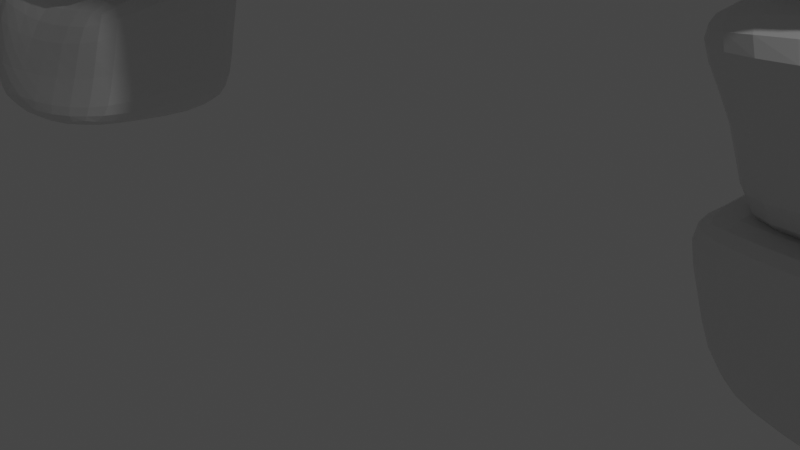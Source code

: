 # Source: PortalScene.blend  (saved by Blender 2.93.8; exported with 4.5.12 LTS)
import bpy
from mathutils import Matrix  # noqa: F401  (used for matrix-valued properties, if any)

bpy.ops.wm.read_factory_settings(use_empty=True)
scene = bpy.context.scene
scene.name = 'Scene'

# ---- collections
col_collection = bpy.data.collections.new('Collection'); scene.collection.children.link(col_collection)

# ---- materials (node trees are filled in below, after node groups)
mat_material = bpy.data.materials.new('Material')
mat_material.alpha_threshold = 0.0
mat_material.use_transparent_shadow = False
mat_material.line_color = (0.0, 0.0, 0.0, 1.0)

# ---- material node trees
mat_material.use_nodes = True; mat_material.node_tree.nodes.clear()
_N = mat_material.node_tree.nodes; _L = mat_material.node_tree.links
n0 = _N.new('ShaderNodeOutputMaterial'); n0.name = 'Material Output'; n0.location = (300, 300)
n1 = _N.new('ShaderNodeBsdfPrincipled'); n1.name = 'Principled BSDF'; n1.location = (10, 300)
n1.distribution = 'GGX'
n1.subsurface_method = 'BURLEY'
n1.inputs[2].default_value = 0.4
n1.inputs[3].default_value = 1.45
n1.inputs[27].default_value = (0.0, 0.0, 0.0, 1.0)
n1.inputs[28].default_value = 1.0
_L.new(n1.outputs[0], n0.inputs[0])
n0.is_active_output = True

# ---- world
world_world = bpy.data.worlds.new('World'); scene.world = world_world
world_world.use_nodes = True; world_world.node_tree.nodes.clear()
_N = world_world.node_tree.nodes; _L = world_world.node_tree.links
n0 = _N.new('ShaderNodeOutputWorld'); n0.name = 'World Output'; n0.location = (300, 300)
n1 = _N.new('ShaderNodeBackground'); n1.name = 'Background'; n1.location = (10, 300)
n1.inputs[0].default_value = (0.05088, 0.05088, 0.05088, 1.0)
_L.new(n1.outputs[0], n0.inputs[0])
n0.is_active_output = True
world_world.color = (0.05088, 0.05088, 0.05088)
world_world.use_sun_shadow = False
world_world.sun_shadow_jitter_overblur = 0.0

# ---- cameras
cam_camera = bpy.data.cameras.new('Camera')
cam_camera.clip_end = 100.0
cam_camera.ortho_scale = 7.314

# ---- lights
light_light = bpy.data.lights.new('Light', 'POINT')
light_light.transmission_factor = 0.0
light_light.energy = 1000.0
light_light.shadow_soft_size = 0.1
light_light.shadow_maximum_resolution = 0.006
light_light.use_absolute_resolution = True

# ---- meshes
me_cube_012 = bpy.data.meshes.new('Cube.012')
me_cube_012.from_pydata([(-3.687, 0.6586, 3.655), (-2.889, 0.61, 1.97), (-3.551, -1.531, 3.426), (-3.529, -1.552, 1.721), (-6.042, 0.5892, 4.45), (-6.031, 0.8314, 1.525), (-5.998, -1.502, 4.021), (-6.759, -1.259, 1.858), (-6.063, -0.7956, 1.319), (-3.89, 0.7593, 1.674), (-3.59, 0.2589, 2.829), (-6.036, -1.097, 2.652), (-3.643, -1.247, 2.456), (-6.061, 0.5587, 3.127), (-4.966, -1.728, 3.276), (-3.237, -0.7245, 3.267), (-4.699, -1.313, 1.834), (-6.006, -0.4674, 4.136), (-4.259, 0.01987, 3.402), (-3.387, -0.4397, 2.007), (-4.342, 0.7314, 2.538), (-3.353, -0.6735, 2.553), (-3.974, -0.65, 1.969), (-6.29, -1.521, 3.002), (-5.195, -1.598, 2.763), (-4.305, -0.7926, 3.19), (6.256, 1.337, 2.5), (6.78, 0.8209, 0.5823), (5.933, -2.082, 2.59), (6.322, -1.748, -0.4233), (3.053, 1.161, 1.82), (3.68, 1.214, 0.3992), (3.53, -1.674, 2.015), (3.867, -0.9394, -0.1451), (3.758, -0.04043, 0.1466), (4.955, 1.335, 0.3835), (6.363, 0.9492, 1.318), (3.832, -1.178, 1.264), (6.162, -1.754, 1.191), (3.866, 0.896, 1.119), (5.181, -1.702, 1.913), (6.862, -0.1468, 2.601), (5.447, -1.482, 0.3697), (3.738, -0.2284, 1.933), (5.004, 0.2766, 2.403), (6.528, -0.6042, 0.08436), (4.719, 1.112, 1.202), (6.38, -0.5476, 1.879), (5.664, -0.1754, 0.04876), (3.655, -0.438, 0.6968), (5.219, -1.443, 1.497), (5.6, -0.5729, 1.5), (5.831, 0.8879, 4.447), (6.87, 0.6578, 2.027), (5.888, -1.663, 3.68), (6.236, -1.847, 2.109), (2.914, 1.113, 2.92), (3.846, 0.9983, 1.585), (3.395, -1.642, 3.274), (3.945, -1.31, 1.401), (3.769, 0.04878, 1.512), (5.323, 1.191, 2.163), (6.59, 0.8889, 2.791), (4.081, -1.429, 2.463), (6.068, -1.841, 2.888), (4.41, 0.6475, 2.396), (4.997, -1.864, 3.171), (6.292, 0.2394, 4.429), (5.5, -1.549, 1.82), (3.496, -0.6198, 3.099), (5.099, 0.7178, 3.179), (6.344, -0.4583, 2.618), (4.575, 1.185, 2.758), (6.432, -0.03875, 3.358), (5.283, 0.2025, 2.041), (3.898, -0.2601, 2.287), (5.154, -1.478, 2.655), (4.62, -0.6521, 3.539), (5.126, 0.7467, 5.452), (6.525, 0.5134, 4.234), (5.065, -1.532, 5.251), (5.899, -1.913, 3.696), (2.919, 0.9009, 3.935), (4.14, 0.8113, 3.036), (3.085, -1.351, 4.266), (3.909, -1.329, 2.814), (3.601, -0.01377, 2.81), (5.458, 0.9345, 3.549), (6.366, 0.6671, 4.459), (4.211, -1.298, 3.857), (5.298, -1.651, 4.5), (4.126, 0.5378, 3.428), (4.609, -1.725, 4.509), (5.543, 0.154, 5.953), (4.698, -1.386, 3.52), (3.357, -0.507, 4.157), (4.841, 0.4895, 4.66), (5.739, -0.2102, 4.094), (4.853, 0.8943, 4.255), (6.165, -0.1828, 5.017), (5.33, 0.1201, 3.711), (3.583, -0.05264, 3.457), (4.925, -1.254, 4.291), (4.538, -0.3561, 4.646), (4.09, 1.279, 4.256), (2.182, 0.439, 5.04), (3.615, -1.364, 3.864), (2.492, -1.046, 5.252), (5.922, 0.03816, 5.782), (4.885, 0.5821, 7.464), (4.969, -1.517, 4.937), (3.657, -1.339, 6.29), (4.416, -1.281, 6.842), (3.913, 0.5678, 6.09), (3.542, 0.8861, 5.061), (4.561, -0.8841, 5.67), (3.445, -1.173, 4.741), (5.705, 0.03062, 6.045), (4.62, -1.435, 4.654), (3.188, 0.4766, 3.914), (3.938, -1.304, 5.63), (4.782, -0.7068, 4.982), (4.263, 0.1105, 4.568), (3.053, -0.73, 5.512), (4.155, 0.6237, 5.188), (3.229, -0.005777, 4.137), (3.782, -0.354, 5.641), (5.455, -1.411, 5.385), (4.237, -1.155, 5.194), (4.375, -0.5931, 4.821), (3.654, 0.9662, 5.419), (1.462, 0.9704, 5.595), (3.222, -1.036, 5.151), (1.687, -1.208, 6.074), (5.384, 0.5304, 6.943), (3.132, 0.5039, 8.805), (4.948, -1.529, 6.488), (2.999, -1.497, 7.516), (2.675, -1.494, 7.913), (2.383, 0.9128, 7.09), (2.904, 0.5657, 5.841), (3.778, -1.284, 7.064), (2.32, -0.9005, 5.684), (4.302, 0.3297, 7.833), (4.008, -1.676, 6.084), (2.387, -0.2736, 5.088), (2.712, -1.267, 7.007), (5.065, -0.416, 6.746), (3.855, 0.1881, 5.917), (1.91, -0.07941, 6.03), (3.383, 0.8115, 6.818), (2.23, -0.2667, 5.523), (2.403, -0.4455, 6.526), (3.504, -1.611, 7.721), (3.824, -1.417, 6.531), (3.561, -0.6101, 5.862), (0.7032, 0.8864, 8.605), (3.823, 0.76, 8.765), (1.498, -1.552, 8.783), (3.175, -1.129, 8.22), (0.9243, 0.6259, 6.112), (1.807, 0.6447, 5.62), (0.445, -1.542, 6.545), (2.25, -1.36, 5.922), (1.98, -0.2714, 5.708), (2.599, 0.9113, 7.311), (2.807, 0.9422, 8.379), (1.567, -1.217, 6.12), (2.058, -1.469, 8.294), (1.538, 0.3267, 5.956), (1.404, -1.559, 7.436), (1.16, 0.3234, 9.053), (2.81, -1.265, 7.287), (0.5613, -0.5069, 6.298), (1.963, 0.632, 7.602), (2.695, -0.4774, 8.13), (1.38, 0.7102, 6.873), (2.514, 0.2286, 8.477), (3.196, 0.3071, 7.441), (1.533, -0.2576, 5.943), (2.179, -1.573, 7.26), (0.9354, -0.6016, 7.595), (-0.967, 0.8727, 8.522), (1.466, 0.4364, 9.08), (-1.329, -1.76, 8.395), (1.759, -1.518, 8.444), (-0.7215, 0.6138, 5.816), (0.7969, 0.6283, 6.174), (-1.049, -1.449, 6.164), (1.103, -0.9727, 5.781), (0.9937, -0.2973, 6.254), (1.255, 0.6997, 7.923), (0.6503, 0.5776, 8.796), (-0.2465, -1.17, 6.048), (0.3902, -1.375, 8.591), (0.03928, 0.4406, 6.208), (-0.9032, -1.632, 7.251), (-1.106, -0.1914, 9.041), (1.045, -1.322, 7.48), (-0.8979, -0.3556, 6.21), (-1.225, 0.5011, 7.712), (1.499, -0.5326, 8.739), (0.3782, 0.801, 7.438), (-0.3024, -0.4897, 8.954), (1.313, -0.2954, 7.617), (0.3942, -0.5765, 6.132), (-0.359, -1.542, 7.229), (-0.2321, -0.5578, 7.529), (-2.682, 0.5053, 7.799), (-0.7194, 0.6622, 8.756), (-2.599, -1.535, 8.085), (-0.7299, -2.043, 8.824), (-1.211, 0.1889, 5.386), (-0.3743, 0.08626, 6.166), (-1.811, -1.697, 5.802), (-0.5796, -1.428, 6.246), (-0.3553, -0.5025, 6.153), (-0.7105, 0.706, 7.648), (-1.188, 0.7653, 8.632), (-1.444, -1.502, 6.22), (-1.956, -1.743, 8.389), (-1.005, 0.0481, 6.522), (-2.083, -1.766, 6.822), (-2.759, 0.04782, 8.184), (-1.021, -1.485, 7.017), (-1.682, -0.9814, 5.832), (-1.695, 0.4627, 7.377), (-0.9547, 0.0582, 8.657), (-1.185, 0.6031, 7.01), (-1.73, 0.198, 8.505), (-0.7434, 0.2404, 7.596), (-0.9562, -0.7073, 6.123), (-1.742, -1.451, 6.905), (-2.265, -0.7128, 6.982), (-1.29, 0.6775, 6.033), (-2.549, -0.4871, 5.27), (-1.608, -1.977, 5.909), (-2.163, -1.917, 5.351), (-2.287, 1.257, 8.523), (-4.832, 1.054, 6.867), (-2.364, -1.707, 7.997), (-3.55, -1.83, 6.294), (-4.234, -1.694, 6.868), (-3.036, 0.1153, 5.616), (-2.134, 0.1781, 5.402), (-3.308, -1.279, 6.758), (-2.13, -1.861, 5.748), (-3.666, 0.5192, 8.04), (-2.264, -1.855, 6.953), (-1.386, -0.3775, 5.769), (-2.961, -1.872, 5.844), (-2.25, -0.3313, 8.31), (-1.685, 0.02313, 6.616), (-2.617, -1.356, 5.404), (-2.397, 0.5091, 6.693), (-1.759, -0.3378, 5.47), (-2.589, -0.9711, 5.706), (-3.533, -1.135, 7.749), (-2.815, -1.511, 6.966), (-2.324, -1.006, 6.888), (-5.367, 0.847, 5.09), (-4.573, 0.2913, 7.429), (-5.479, -1.764, 4.996), (-3.962, -1.656, 7.276), (-3.139, 0.4066, 4.167), (-2.447, 0.6096, 5.357), (-3.542, -1.655, 4.049), (-2.355, -1.121, 5.036), (-2.451, -0.3282, 5.533), (-3.689, 0.603, 6.658), (-4.757, 0.4759, 6.594), (-2.972, -1.145, 4.343), (-4.806, -1.462, 6.197), (-2.885, 0.4515, 4.725), (-4.381, -1.619, 4.401), (-5.929, -0.2306, 5.204), (-3.511, -1.399, 6.176), (-3.374, -0.4345, 4.093), (-4.8, 0.3781, 4.618), (-4.307, -0.6688, 7.245), (-3.897, 0.6846, 5.47), (-5.442, -0.5594, 5.83), (-3.441, -0.3856, 6.512), (-2.677, -0.5791, 4.95), (-3.889, -1.56, 5.332), (-4.196, -0.5822, 5.146), (-5.034, -1.506, 5.241), (-6.241, -1.351, 3.79), (-4.929, 0.8957, 5.136), (-5.452, 0.8726, 3.74), (-2.892, -1.409, 4.317), (-3.339, -1.649, 3.198), (-2.527, 0.5957, 4.609), (-3.173, 0.4902, 3.143), (-2.906, -0.8176, 3.155), (-5.227, -1.803, 3.355), (-5.9, -1.641, 4.272), (-3.284, 0.6999, 3.955), (-5.271, 0.7232, 4.522), (-3.411, -1.352, 3.589), (-3.871, 0.9468, 4.535), (-5.474, -0.8617, 5.662), (-4.38, 0.6578, 3.521), (-2.767, -0.2585, 4.429), (-4.674, -1.269, 4.54), (-5.459, -0.3908, 3.57), (-4.883, -1.509, 4.053), (-5.926, -0.5705, 4.626), (-5.101, -0.9317, 3.561), (-2.875, -0.7538, 3.719), (-4.124, 0.4579, 4.254), (-3.84, -0.4123, 4.632), (-5.791, -1.518, 2.033), (-6.529, -1.44, 0.02171), (-5.388, 0.851, 1.698), (-5.466, 0.766, 0.1552), (-3.435, -1.43, 1.875), (-3.585, -1.725, 0.2037), (-3.111, 0.5846, 2.259), (-3.285, 0.3997, 0.06827), (-3.074, -0.8968, 0.2974), (-5.381, -1.898, -0.017), (-6.376, -1.71, 0.3441), (-3.455, 0.6298, 1.014), (-5.559, 0.6478, 0.7912), (-3.743, -1.414, 0.6448), (-4.172, 0.8906, 1.432), (-6.343, -0.8637, 2.314), (-4.327, 0.5455, -0.0646), (-3.346, -0.2747, 2.0), (-5.195, -1.311, 1.297), (-5.563, -0.49, 0.07074), (-5.297, -1.575, 0.5415), (-6.522, -0.6251, 0.7113), (-5.264, -1.032, -0.2279), (-3.211, -0.8052, 1.079), (-4.395, 0.3917, 1.018), (-4.437, -0.4369, 1.755)], [], [(25, 17, 6, 14), (24, 14, 6, 11), (23, 17, 4, 13), (22, 19, 3, 16), (21, 15, 2, 12), (20, 18, 0, 10), (9, 20, 10, 1), (5, 13, 20, 9), (13, 4, 18, 20), (19, 21, 12, 3), (1, 10, 21, 19), (10, 0, 15, 21), (8, 22, 16, 7), (5, 9, 22, 8), (9, 1, 19, 22), (8, 23, 13, 5), (7, 11, 23, 8), (11, 6, 17, 23), (16, 24, 11, 7), (3, 12, 24, 16), (12, 2, 14, 24), (15, 25, 14, 2), (0, 18, 25, 15), (18, 4, 17, 25), (51, 43, 32, 40), (50, 40, 32, 37), (49, 43, 30, 39), (48, 45, 29, 42), (47, 41, 28, 38), (46, 44, 26, 36), (35, 46, 36, 27), (31, 39, 46, 35), (39, 30, 44, 46), (45, 47, 38, 29), (27, 36, 47, 45), (36, 26, 41, 47), (34, 48, 42, 33), (31, 35, 48, 34), (35, 27, 45, 48), (34, 49, 39, 31), (33, 37, 49, 34), (37, 32, 43, 49), (42, 50, 37, 33), (29, 38, 50, 42), (38, 28, 40, 50), (41, 51, 40, 28), (26, 44, 51, 41), (44, 30, 43, 51), (77, 69, 58, 66), (76, 66, 58, 63), (75, 69, 56, 65), (74, 71, 55, 68), (73, 67, 54, 64), (72, 70, 52, 62), (61, 72, 62, 53), (57, 65, 72, 61), (65, 56, 70, 72), (71, 73, 64, 55), (53, 62, 73, 71), (62, 52, 67, 73), (60, 74, 68, 59), (57, 61, 74, 60), (61, 53, 71, 74), (60, 75, 65, 57), (59, 63, 75, 60), (63, 58, 69, 75), (68, 76, 63, 59), (55, 64, 76, 68), (64, 54, 66, 76), (67, 77, 66, 54), (52, 70, 77, 67), (70, 56, 69, 77), (103, 95, 84, 92), (102, 92, 84, 89), (101, 95, 82, 91), (100, 97, 81, 94), (99, 93, 80, 90), (98, 96, 78, 88), (87, 98, 88, 79), (83, 91, 98, 87), (91, 82, 96, 98), (97, 99, 90, 81), (79, 88, 99, 97), (88, 78, 93, 99), (86, 100, 94, 85), (83, 87, 100, 86), (87, 79, 97, 100), (86, 101, 91, 83), (85, 89, 101, 86), (89, 84, 95, 101), (94, 102, 89, 85), (81, 90, 102, 94), (90, 80, 92, 102), (93, 103, 92, 80), (78, 96, 103, 93), (96, 82, 95, 103), (129, 121, 110, 118), (128, 118, 110, 115), (127, 121, 108, 117), (126, 123, 107, 120), (125, 119, 106, 116), (124, 122, 104, 114), (113, 124, 114, 105), (109, 117, 124, 113), (117, 108, 122, 124), (123, 125, 116, 107), (105, 114, 125, 123), (114, 104, 119, 125), (112, 126, 120, 111), (109, 113, 126, 112), (113, 105, 123, 126), (112, 127, 117, 109), (111, 115, 127, 112), (115, 110, 121, 127), (120, 128, 115, 111), (107, 116, 128, 120), (116, 106, 118, 128), (119, 129, 118, 106), (104, 122, 129, 119), (122, 108, 121, 129), (155, 147, 136, 144), (154, 144, 136, 141), (153, 147, 134, 143), (152, 149, 133, 146), (151, 145, 132, 142), (150, 148, 130, 140), (139, 150, 140, 131), (135, 143, 150, 139), (143, 134, 148, 150), (149, 151, 142, 133), (131, 140, 151, 149), (140, 130, 145, 151), (138, 152, 146, 137), (135, 139, 152, 138), (139, 131, 149, 152), (138, 153, 143, 135), (137, 141, 153, 138), (141, 136, 147, 153), (146, 154, 141, 137), (133, 142, 154, 146), (142, 132, 144, 154), (145, 155, 144, 132), (130, 148, 155, 145), (148, 134, 147, 155), (181, 173, 162, 170), (180, 170, 162, 167), (179, 173, 160, 169), (178, 175, 159, 172), (177, 171, 158, 168), (176, 174, 156, 166), (165, 176, 166, 157), (161, 169, 176, 165), (169, 160, 174, 176), (175, 177, 168, 159), (157, 166, 177, 175), (166, 156, 171, 177), (164, 178, 172, 163), (161, 165, 178, 164), (165, 157, 175, 178), (164, 179, 169, 161), (163, 167, 179, 164), (167, 162, 173, 179), (172, 180, 167, 163), (159, 168, 180, 172), (168, 158, 170, 180), (171, 181, 170, 158), (156, 174, 181, 171), (174, 160, 173, 181), (207, 199, 188, 196), (206, 196, 188, 193), (205, 199, 186, 195), (204, 201, 185, 198), (203, 197, 184, 194), (202, 200, 182, 192), (191, 202, 192, 183), (187, 195, 202, 191), (195, 186, 200, 202), (201, 203, 194, 185), (183, 192, 203, 201), (192, 182, 197, 203), (190, 204, 198, 189), (187, 191, 204, 190), (191, 183, 201, 204), (190, 205, 195, 187), (189, 193, 205, 190), (193, 188, 199, 205), (198, 206, 193, 189), (185, 194, 206, 198), (194, 184, 196, 206), (197, 207, 196, 184), (182, 200, 207, 197), (200, 186, 199, 207), (233, 225, 214, 222), (232, 222, 214, 219), (231, 225, 212, 221), (230, 227, 211, 224), (229, 223, 210, 220), (228, 226, 208, 218), (217, 228, 218, 209), (213, 221, 228, 217), (221, 212, 226, 228), (227, 229, 220, 211), (209, 218, 229, 227), (218, 208, 223, 229), (216, 230, 224, 215), (213, 217, 230, 216), (217, 209, 227, 230), (216, 231, 221, 213), (215, 219, 231, 216), (219, 214, 225, 231), (224, 232, 219, 215), (211, 220, 232, 224), (220, 210, 222, 232), (223, 233, 222, 210), (208, 226, 233, 223), (226, 212, 225, 233), (259, 251, 240, 248), (258, 248, 240, 245), (257, 251, 238, 247), (256, 253, 237, 250), (255, 249, 236, 246), (254, 252, 234, 244), (243, 254, 244, 235), (239, 247, 254, 243), (247, 238, 252, 254), (253, 255, 246, 237), (235, 244, 255, 253), (244, 234, 249, 255), (242, 256, 250, 241), (239, 243, 256, 242), (243, 235, 253, 256), (242, 257, 247, 239), (241, 245, 257, 242), (245, 240, 251, 257), (250, 258, 245, 241), (237, 246, 258, 250), (246, 236, 248, 258), (249, 259, 248, 236), (234, 252, 259, 249), (252, 238, 251, 259), (285, 277, 266, 274), (284, 274, 266, 271), (283, 277, 264, 273), (282, 279, 263, 276), (281, 275, 262, 272), (280, 278, 260, 270), (269, 280, 270, 261), (265, 273, 280, 269), (273, 264, 278, 280), (279, 281, 272, 263), (261, 270, 281, 279), (270, 260, 275, 281), (268, 282, 276, 267), (265, 269, 282, 268), (269, 261, 279, 282), (268, 283, 273, 265), (267, 271, 283, 268), (271, 266, 277, 283), (276, 284, 271, 267), (263, 272, 284, 276), (272, 262, 274, 284), (275, 285, 274, 262), (260, 278, 285, 275), (278, 264, 277, 285), (311, 303, 292, 300), (310, 300, 292, 297), (309, 303, 290, 299), (308, 305, 289, 302), (307, 301, 288, 298), (306, 304, 286, 296), (295, 306, 296, 287), (291, 299, 306, 295), (299, 290, 304, 306), (305, 307, 298, 289), (287, 296, 307, 305), (296, 286, 301, 307), (294, 308, 302, 293), (291, 295, 308, 294), (295, 287, 305, 308), (294, 309, 299, 291), (293, 297, 309, 294), (297, 292, 303, 309), (302, 310, 297, 293), (289, 298, 310, 302), (298, 288, 300, 310), (301, 311, 300, 288), (286, 304, 311, 301), (304, 290, 303, 311), (337, 329, 318, 326), (336, 326, 318, 323), (335, 329, 316, 325), (334, 331, 315, 328), (333, 327, 314, 324), (332, 330, 312, 322), (321, 332, 322, 313), (317, 325, 332, 321), (325, 316, 330, 332), (331, 333, 324, 315), (313, 322, 333, 331), (322, 312, 327, 333), (320, 334, 328, 319), (317, 321, 334, 320), (321, 313, 331, 334), (320, 335, 325, 317), (319, 323, 335, 320), (323, 318, 329, 335), (328, 336, 323, 319), (315, 324, 336, 328), (324, 314, 326, 336), (327, 337, 326, 314), (312, 330, 337, 327), (330, 316, 329, 337)])
_uv = me_cube_012.uv_layers.new(name='UVMap')
_uv.uv.foreach_set('vector', [0.75, 0.625, 0.875, 0.625, 0.875, 0.75, 0.75, 0.75, 0.5, 0.875, 0.625, 0.875, 0.625, 1.0, 0.5, 1.0, 0.5, 0.125, 0.625, 0.125, 0.625, 0.25, 0.5, 0.25, 0.25, 0.625, 0.375, 0.625, 0.375, 0.75, 0.25, 0.75, 0.5, 0.625, 0.625, 0.625, 0.625, 0.75, 0.5, 0.75, 0.5, 0.375, 0.625, 0.375, 0.625, 0.5, 0.5, 0.5, 0.375, 0.375, 0.5, 0.375, 0.5, 0.5, 0.375, 0.5, 0.375, 0.25, 0.5, 0.25, 0.5, 0.375, 0.375, 0.375, 0.5, 0.25, 0.625, 0.25, 0.625, 0.375, 0.5, 0.375, 0.375, 0.625, 0.5, 0.625, 0.5, 0.75, 0.375, 0.75, 0.375, 0.5, 0.5, 0.5, 0.5, 0.625, 0.375, 0.625, 0.5, 0.5, 0.625, 0.5, 0.625, 0.625, 0.5, 0.625, 0.125, 0.625, 0.25, 0.625, 0.25, 0.75, 0.125, 0.75, 0.125, 0.5, 0.25, 0.5, 0.25, 0.625, 0.125, 0.625, 0.25, 0.5, 0.375, 0.5, 0.375, 0.625, 0.25, 0.625, 0.375, 0.125, 0.5, 0.125, 0.5, 0.25, 0.375, 0.25, 0.375, 0.0, 0.5, 0.0, 0.5, 0.125, 0.375, 0.125, 0.5, 0.0, 0.625, 0.0, 0.625, 0.125, 0.5, 0.125, 0.375, 0.875, 0.5, 0.875, 0.5, 1.0, 0.375, 1.0, 0.375, 0.75, 0.5, 0.75, 0.5, 0.875, 0.375, 0.875, 0.5, 0.75, 0.625, 0.75, 0.625, 0.875, 0.5, 0.875, 0.625, 0.625, 0.75, 0.625, 0.75, 0.75, 0.625, 0.75, 0.625, 0.5, 0.75, 0.5, 0.75, 0.625, 0.625, 0.625, 0.75, 0.5, 0.875, 0.5, 0.875, 0.625, 0.75, 0.625, 0.75, 0.625, 0.875, 0.625, 0.875, 0.75, 0.75, 0.75, 0.5, 0.875, 0.625, 0.875, 0.625, 1.0, 0.5, 1.0, 0.5, 0.125, 0.625, 0.125, 0.625, 0.25, 0.5, 0.25, 0.25, 0.625, 0.375, 0.625, 0.375, 0.75, 0.25, 0.75, 0.5, 0.625, 0.625, 0.625, 0.625, 0.75, 0.5, 0.75, 0.5, 0.375, 0.625, 0.375, 0.625, 0.5, 0.5, 0.5, 0.375, 0.375, 0.5, 0.375, 0.5, 0.5, 0.375, 0.5, 0.375, 0.25, 0.5, 0.25, 0.5, 0.375, 0.375, 0.375, 0.5, 0.25, 0.625, 0.25, 0.625, 0.375, 0.5, 0.375, 0.375, 0.625, 0.5, 0.625, 0.5, 0.75, 0.375, 0.75, 0.375, 0.5, 0.5, 0.5, 0.5, 0.625, 0.375, 0.625, 0.5, 0.5, 0.625, 0.5, 0.625, 0.625, 0.5, 0.625, 0.125, 0.625, 0.25, 0.625, 0.25, 0.75, 0.125, 0.75, 0.125, 0.5, 0.25, 0.5, 0.25, 0.625, 0.125, 0.625, 0.25, 0.5, 0.375, 0.5, 0.375, 0.625, 0.25, 0.625, 0.375, 0.125, 0.5, 0.125, 0.5, 0.25, 0.375, 0.25, 0.375, 0.0, 0.5, 0.0, 0.5, 0.125, 0.375, 0.125, 0.5, 0.0, 0.625, 0.0, 0.625, 0.125, 0.5, 0.125, 0.375, 0.875, 0.5, 0.875, 0.5, 1.0, 0.375, 1.0, 0.375, 0.75, 0.5, 0.75, 0.5, 0.875, 0.375, 0.875, 0.5, 0.75, 0.625, 0.75, 0.625, 0.875, 0.5, 0.875, 0.625, 0.625, 0.75, 0.625, 0.75, 0.75, 0.625, 0.75, 0.625, 0.5, 0.75, 0.5, 0.75, 0.625, 0.625, 0.625, 0.75, 0.5, 0.875, 0.5, 0.875, 0.625, 0.75, 0.625, 0.75, 0.625, 0.875, 0.625, 0.875, 0.75, 0.75, 0.75, 0.5, 0.875, 0.625, 0.875, 0.625, 1.0, 0.5, 1.0, 0.5, 0.125, 0.625, 0.125, 0.625, 0.25, 0.5, 0.25, 0.25, 0.625, 0.375, 0.625, 0.375, 0.75, 0.25, 0.75, 0.5, 0.625, 0.625, 0.625, 0.625, 0.75, 0.5, 0.75, 0.5, 0.375, 0.625, 0.375, 0.625, 0.5, 0.5, 0.5, 0.375, 0.375, 0.5, 0.375, 0.5, 0.5, 0.375, 0.5, 0.375, 0.25, 0.5, 0.25, 0.5, 0.375, 0.375, 0.375, 0.5, 0.25, 0.625, 0.25, 0.625, 0.375, 0.5, 0.375, 0.375, 0.625, 0.5, 0.625, 0.5, 0.75, 0.375, 0.75, 0.375, 0.5, 0.5, 0.5, 0.5, 0.625, 0.375, 0.625, 0.5, 0.5, 0.625, 0.5, 0.625, 0.625, 0.5, 0.625, 0.125, 0.625, 0.25, 0.625, 0.25, 0.75, 0.125, 0.75, 0.125, 0.5, 0.25, 0.5, 0.25, 0.625, 0.125, 0.625, 0.25, 0.5, 0.375, 0.5, 0.375, 0.625, 0.25, 0.625, 0.375, 0.125, 0.5, 0.125, 0.5, 0.25, 0.375, 0.25, 0.375, 0.0, 0.5, 0.0, 0.5, 0.125, 0.375, 0.125, 0.5, 0.0, 0.625, 0.0, 0.625, 0.125, 0.5, 0.125, 0.375, 0.875, 0.5, 0.875, 0.5, 1.0, 0.375, 1.0, 0.375, 0.75, 0.5, 0.75, 0.5, 0.875, 0.375, 0.875, 0.5, 0.75, 0.625, 0.75, 0.625, 0.875, 0.5, 0.875, 0.625, 0.625, 0.75, 0.625, 0.75, 0.75, 0.625, 0.75, 0.625, 0.5, 0.75, 0.5, 0.75, 0.625, 0.625, 0.625, 0.75, 0.5, 0.875, 0.5, 0.875, 0.625, 0.75, 0.625, 0.75, 0.625, 0.875, 0.625, 0.875, 0.75, 0.75, 0.75, 0.5, 0.875, 0.625, 0.875, 0.625, 1.0, 0.5, 1.0, 0.5, 0.125, 0.625, 0.125, 0.625, 0.25, 0.5, 0.25, 0.25, 0.625, 0.375, 0.625, 0.375, 0.75, 0.25, 0.75, 0.5, 0.625, 0.625, 0.625, 0.625, 0.75, 0.5, 0.75, 0.5, 0.375, 0.625, 0.375, 0.625, 0.5, 0.5, 0.5, 0.375, 0.375, 0.5, 0.375, 0.5, 0.5, 0.375, 0.5, 0.375, 0.25, 0.5, 0.25, 0.5, 0.375, 0.375, 0.375, 0.5, 0.25, 0.625, 0.25, 0.625, 0.375, 0.5, 0.375, 0.375, 0.625, 0.5, 0.625, 0.5, 0.75, 0.375, 0.75, 0.375, 0.5, 0.5, 0.5, 0.5, 0.625, 0.375, 0.625, 0.5, 0.5, 0.625, 0.5, 0.625, 0.625, 0.5, 0.625, 0.125, 0.625, 0.25, 0.625, 0.25, 0.75, 0.125, 0.75, 0.125, 0.5, 0.25, 0.5, 0.25, 0.625, 0.125, 0.625, 0.25, 0.5, 0.375, 0.5, 0.375, 0.625, 0.25, 0.625, 0.375, 0.125, 0.5, 0.125, 0.5, 0.25, 0.375, 0.25, 0.375, 0.0, 0.5, 0.0, 0.5, 0.125, 0.375, 0.125, 0.5, 0.0, 0.625, 0.0, 0.625, 0.125, 0.5, 0.125, 0.375, 0.875, 0.5, 0.875, 0.5, 1.0, 0.375, 1.0, 0.375, 0.75, 0.5, 0.75, 0.5, 0.875, 0.375, 0.875, 0.5, 0.75, 0.625, 0.75, 0.625, 0.875, 0.5, 0.875, 0.625, 0.625, 0.75, 0.625, 0.75, 0.75, 0.625, 0.75, 0.625, 0.5, 0.75, 0.5, 0.75, 0.625, 0.625, 0.625, 0.75, 0.5, 0.875, 0.5, 0.875, 0.625, 0.75, 0.625, 0.75, 0.625, 0.875, 0.625, 0.875, 0.75, 0.75, 0.75, 0.5, 0.875, 0.625, 0.875, 0.625, 1.0, 0.5, 1.0, 0.5, 0.125, 0.625, 0.125, 0.625, 0.25, 0.5, 0.25, 0.25, 0.625, 0.375, 0.625, 0.375, 0.75, 0.25, 0.75, 0.5, 0.625, 0.625, 0.625, 0.625, 0.75, 0.5, 0.75, 0.5, 0.375, 0.625, 0.375, 0.625, 0.5, 0.5, 0.5, 0.375, 0.375, 0.5, 0.375, 0.5, 0.5, 0.375, 0.5, 0.375, 0.25, 0.5, 0.25, 0.5, 0.375, 0.375, 0.375, 0.5, 0.25, 0.625, 0.25, 0.625, 0.375, 0.5, 0.375, 0.375, 0.625, 0.5, 0.625, 0.5, 0.75, 0.375, 0.75, 0.375, 0.5, 0.5, 0.5, 0.5, 0.625, 0.375, 0.625, 0.5, 0.5, 0.625, 0.5, 0.625, 0.625, 0.5, 0.625, 0.125, 0.625, 0.25, 0.625, 0.25, 0.75, 0.125, 0.75, 0.125, 0.5, 0.25, 0.5, 0.25, 0.625, 0.125, 0.625, 0.25, 0.5, 0.375, 0.5, 0.375, 0.625, 0.25, 0.625, 0.375, 0.125, 0.5, 0.125, 0.5, 0.25, 0.375, 0.25, 0.375, 0.0, 0.5, 0.0, 0.5, 0.125, 0.375, 0.125, 0.5, 0.0, 0.625, 0.0, 0.625, 0.125, 0.5, 0.125, 0.375, 0.875, 0.5, 0.875, 0.5, 1.0, 0.375, 1.0, 0.375, 0.75, 0.5, 0.75, 0.5, 0.875, 0.375, 0.875, 0.5, 0.75, 0.625, 0.75, 0.625, 0.875, 0.5, 0.875, 0.625, 0.625, 0.75, 0.625, 0.75, 0.75, 0.625, 0.75, 0.625, 0.5, 0.75, 0.5, 0.75, 0.625, 0.625, 0.625, 0.75, 0.5, 0.875, 0.5, 0.875, 0.625, 0.75, 0.625, 0.75, 0.625, 0.875, 0.625, 0.875, 0.75, 0.75, 0.75, 0.5, 0.875, 0.625, 0.875, 0.625, 1.0, 0.5, 1.0, 0.5, 0.125, 0.625, 0.125, 0.625, 0.25, 0.5, 0.25, 0.25, 0.625, 0.375, 0.625, 0.375, 0.75, 0.25, 0.75, 0.5, 0.625, 0.625, 0.625, 0.625, 0.75, 0.5, 0.75, 0.5, 0.375, 0.625, 0.375, 0.625, 0.5, 0.5, 0.5, 0.375, 0.375, 0.5, 0.375, 0.5, 0.5, 0.375, 0.5, 0.375, 0.25, 0.5, 0.25, 0.5, 0.375, 0.375, 0.375, 0.5, 0.25, 0.625, 0.25, 0.625, 0.375, 0.5, 0.375, 0.375, 0.625, 0.5, 0.625, 0.5, 0.75, 0.375, 0.75, 0.375, 0.5, 0.5, 0.5, 0.5, 0.625, 0.375, 0.625, 0.5, 0.5, 0.625, 0.5, 0.625, 0.625, 0.5, 0.625, 0.125, 0.625, 0.25, 0.625, 0.25, 0.75, 0.125, 0.75, 0.125, 0.5, 0.25, 0.5, 0.25, 0.625, 0.125, 0.625, 0.25, 0.5, 0.375, 0.5, 0.375, 0.625, 0.25, 0.625, 0.375, 0.125, 0.5, 0.125, 0.5, 0.25, 0.375, 0.25, 0.375, 0.0, 0.5, 0.0, 0.5, 0.125, 0.375, 0.125, 0.5, 0.0, 0.625, 0.0, 0.625, 0.125, 0.5, 0.125, 0.375, 0.875, 0.5, 0.875, 0.5, 1.0, 0.375, 1.0, 0.375, 0.75, 0.5, 0.75, 0.5, 0.875, 0.375, 0.875, 0.5, 0.75, 0.625, 0.75, 0.625, 0.875, 0.5, 0.875, 0.625, 0.625, 0.75, 0.625, 0.75, 0.75, 0.625, 0.75, 0.625, 0.5, 0.75, 0.5, 0.75, 0.625, 0.625, 0.625, 0.75, 0.5, 0.875, 0.5, 0.875, 0.625, 0.75, 0.625, 0.75, 0.625, 0.875, 0.625, 0.875, 0.75, 0.75, 0.75, 0.5, 0.875, 0.625, 0.875, 0.625, 1.0, 0.5, 1.0, 0.5, 0.125, 0.625, 0.125, 0.625, 0.25, 0.5, 0.25, 0.25, 0.625, 0.375, 0.625, 0.375, 0.75, 0.25, 0.75, 0.5, 0.625, 0.625, 0.625, 0.625, 0.75, 0.5, 0.75, 0.5, 0.375, 0.625, 0.375, 0.625, 0.5, 0.5, 0.5, 0.375, 0.375, 0.5, 0.375, 0.5, 0.5, 0.375, 0.5, 0.375, 0.25, 0.5, 0.25, 0.5, 0.375, 0.375, 0.375, 0.5, 0.25, 0.625, 0.25, 0.625, 0.375, 0.5, 0.375, 0.375, 0.625, 0.5, 0.625, 0.5, 0.75, 0.375, 0.75, 0.375, 0.5, 0.5, 0.5, 0.5, 0.625, 0.375, 0.625, 0.5, 0.5, 0.625, 0.5, 0.625, 0.625, 0.5, 0.625, 0.125, 0.625, 0.25, 0.625, 0.25, 0.75, 0.125, 0.75, 0.125, 0.5, 0.25, 0.5, 0.25, 0.625, 0.125, 0.625, 0.25, 0.5, 0.375, 0.5, 0.375, 0.625, 0.25, 0.625, 0.375, 0.125, 0.5, 0.125, 0.5, 0.25, 0.375, 0.25, 0.375, 0.0, 0.5, 0.0, 0.5, 0.125, 0.375, 0.125, 0.5, 0.0, 0.625, 0.0, 0.625, 0.125, 0.5, 0.125, 0.375, 0.875, 0.5, 0.875, 0.5, 1.0, 0.375, 1.0, 0.375, 0.75, 0.5, 0.75, 0.5, 0.875, 0.375, 0.875, 0.5, 0.75, 0.625, 0.75, 0.625, 0.875, 0.5, 0.875, 0.625, 0.625, 0.75, 0.625, 0.75, 0.75, 0.625, 0.75, 0.625, 0.5, 0.75, 0.5, 0.75, 0.625, 0.625, 0.625, 0.75, 0.5, 0.875, 0.5, 0.875, 0.625, 0.75, 0.625, 0.75, 0.625, 0.875, 0.625, 0.875, 0.75, 0.75, 0.75, 0.5, 0.875, 0.625, 0.875, 0.625, 1.0, 0.5, 1.0, 0.5, 0.125, 0.625, 0.125, 0.625, 0.25, 0.5, 0.25, 0.25, 0.625, 0.375, 0.625, 0.375, 0.75, 0.25, 0.75, 0.5, 0.625, 0.625, 0.625, 0.625, 0.75, 0.5, 0.75, 0.5, 0.375, 0.625, 0.375, 0.625, 0.5, 0.5, 0.5, 0.375, 0.375, 0.5, 0.375, 0.5, 0.5, 0.375, 0.5, 0.375, 0.25, 0.5, 0.25, 0.5, 0.375, 0.375, 0.375, 0.5, 0.25, 0.625, 0.25, 0.625, 0.375, 0.5, 0.375, 0.375, 0.625, 0.5, 0.625, 0.5, 0.75, 0.375, 0.75, 0.375, 0.5, 0.5, 0.5, 0.5, 0.625, 0.375, 0.625, 0.5, 0.5, 0.625, 0.5, 0.625, 0.625, 0.5, 0.625, 0.125, 0.625, 0.25, 0.625, 0.25, 0.75, 0.125, 0.75, 0.125, 0.5, 0.25, 0.5, 0.25, 0.625, 0.125, 0.625, 0.25, 0.5, 0.375, 0.5, 0.375, 0.625, 0.25, 0.625, 0.375, 0.125, 0.5, 0.125, 0.5, 0.25, 0.375, 0.25, 0.375, 0.0, 0.5, 0.0, 0.5, 0.125, 0.375, 0.125, 0.5, 0.0, 0.625, 0.0, 0.625, 0.125, 0.5, 0.125, 0.375, 0.875, 0.5, 0.875, 0.5, 1.0, 0.375, 1.0, 0.375, 0.75, 0.5, 0.75, 0.5, 0.875, 0.375, 0.875, 0.5, 0.75, 0.625, 0.75, 0.625, 0.875, 0.5, 0.875, 0.625, 0.625, 0.75, 0.625, 0.75, 0.75, 0.625, 0.75, 0.625, 0.5, 0.75, 0.5, 0.75, 0.625, 0.625, 0.625, 0.75, 0.5, 0.875, 0.5, 0.875, 0.625, 0.75, 0.625, 0.75, 0.625, 0.875, 0.625, 0.875, 0.75, 0.75, 0.75, 0.5, 0.875, 0.625, 0.875, 0.625, 1.0, 0.5, 1.0, 0.5, 0.125, 0.625, 0.125, 0.625, 0.25, 0.5, 0.25, 0.25, 0.625, 0.375, 0.625, 0.375, 0.75, 0.25, 0.75, 0.5, 0.625, 0.625, 0.625, 0.625, 0.75, 0.5, 0.75, 0.5, 0.375, 0.625, 0.375, 0.625, 0.5, 0.5, 0.5, 0.375, 0.375, 0.5, 0.375, 0.5, 0.5, 0.375, 0.5, 0.375, 0.25, 0.5, 0.25, 0.5, 0.375, 0.375, 0.375, 0.5, 0.25, 0.625, 0.25, 0.625, 0.375, 0.5, 0.375, 0.375, 0.625, 0.5, 0.625, 0.5, 0.75, 0.375, 0.75, 0.375, 0.5, 0.5, 0.5, 0.5, 0.625, 0.375, 0.625, 0.5, 0.5, 0.625, 0.5, 0.625, 0.625, 0.5, 0.625, 0.125, 0.625, 0.25, 0.625, 0.25, 0.75, 0.125, 0.75, 0.125, 0.5, 0.25, 0.5, 0.25, 0.625, 0.125, 0.625, 0.25, 0.5, 0.375, 0.5, 0.375, 0.625, 0.25, 0.625, 0.375, 0.125, 0.5, 0.125, 0.5, 0.25, 0.375, 0.25, 0.375, 0.0, 0.5, 0.0, 0.5, 0.125, 0.375, 0.125, 0.5, 0.0, 0.625, 0.0, 0.625, 0.125, 0.5, 0.125, 0.375, 0.875, 0.5, 0.875, 0.5, 1.0, 0.375, 1.0, 0.375, 0.75, 0.5, 0.75, 0.5, 0.875, 0.375, 0.875, 0.5, 0.75, 0.625, 0.75, 0.625, 0.875, 0.5, 0.875, 0.625, 0.625, 0.75, 0.625, 0.75, 0.75, 0.625, 0.75, 0.625, 0.5, 0.75, 0.5, 0.75, 0.625, 0.625, 0.625, 0.75, 0.5, 0.875, 0.5, 0.875, 0.625, 0.75, 0.625, 0.75, 0.625, 0.875, 0.625, 0.875, 0.75, 0.75, 0.75, 0.5, 0.875, 0.625, 0.875, 0.625, 1.0, 0.5, 1.0, 0.5, 0.125, 0.625, 0.125, 0.625, 0.25, 0.5, 0.25, 0.25, 0.625, 0.375, 0.625, 0.375, 0.75, 0.25, 0.75, 0.5, 0.625, 0.625, 0.625, 0.625, 0.75, 0.5, 0.75, 0.5, 0.375, 0.625, 0.375, 0.625, 0.5, 0.5, 0.5, 0.375, 0.375, 0.5, 0.375, 0.5, 0.5, 0.375, 0.5, 0.375, 0.25, 0.5, 0.25, 0.5, 0.375, 0.375, 0.375, 0.5, 0.25, 0.625, 0.25, 0.625, 0.375, 0.5, 0.375, 0.375, 0.625, 0.5, 0.625, 0.5, 0.75, 0.375, 0.75, 0.375, 0.5, 0.5, 0.5, 0.5, 0.625, 0.375, 0.625, 0.5, 0.5, 0.625, 0.5, 0.625, 0.625, 0.5, 0.625, 0.125, 0.625, 0.25, 0.625, 0.25, 0.75, 0.125, 0.75, 0.125, 0.5, 0.25, 0.5, 0.25, 0.625, 0.125, 0.625, 0.25, 0.5, 0.375, 0.5, 0.375, 0.625, 0.25, 0.625, 0.375, 0.125, 0.5, 0.125, 0.5, 0.25, 0.375, 0.25, 0.375, 0.0, 0.5, 0.0, 0.5, 0.125, 0.375, 0.125, 0.5, 0.0, 0.625, 0.0, 0.625, 0.125, 0.5, 0.125, 0.375, 0.875, 0.5, 0.875, 0.5, 1.0, 0.375, 1.0, 0.375, 0.75, 0.5, 0.75, 0.5, 0.875, 0.375, 0.875, 0.5, 0.75, 0.625, 0.75, 0.625, 0.875, 0.5, 0.875, 0.625, 0.625, 0.75, 0.625, 0.75, 0.75, 0.625, 0.75, 0.625, 0.5, 0.75, 0.5, 0.75, 0.625, 0.625, 0.625, 0.75, 0.5, 0.875, 0.5, 0.875, 0.625, 0.75, 0.625, 0.75, 0.625, 0.875, 0.625, 0.875, 0.75, 0.75, 0.75, 0.5, 0.875, 0.625, 0.875, 0.625, 1.0, 0.5, 1.0, 0.5, 0.125, 0.625, 0.125, 0.625, 0.25, 0.5, 0.25, 0.25, 0.625, 0.375, 0.625, 0.375, 0.75, 0.25, 0.75, 0.5, 0.625, 0.625, 0.625, 0.625, 0.75, 0.5, 0.75, 0.5, 0.375, 0.625, 0.375, 0.625, 0.5, 0.5, 0.5, 0.375, 0.375, 0.5, 0.375, 0.5, 0.5, 0.375, 0.5, 0.375, 0.25, 0.5, 0.25, 0.5, 0.375, 0.375, 0.375, 0.5, 0.25, 0.625, 0.25, 0.625, 0.375, 0.5, 0.375, 0.375, 0.625, 0.5, 0.625, 0.5, 0.75, 0.375, 0.75, 0.375, 0.5, 0.5, 0.5, 0.5, 0.625, 0.375, 0.625, 0.5, 0.5, 0.625, 0.5, 0.625, 0.625, 0.5, 0.625, 0.125, 0.625, 0.25, 0.625, 0.25, 0.75, 0.125, 0.75, 0.125, 0.5, 0.25, 0.5, 0.25, 0.625, 0.125, 0.625, 0.25, 0.5, 0.375, 0.5, 0.375, 0.625, 0.25, 0.625, 0.375, 0.125, 0.5, 0.125, 0.5, 0.25, 0.375, 0.25, 0.375, 0.0, 0.5, 0.0, 0.5, 0.125, 0.375, 0.125, 0.5, 0.0, 0.625, 0.0, 0.625, 0.125, 0.5, 0.125, 0.375, 0.875, 0.5, 0.875, 0.5, 1.0, 0.375, 1.0, 0.375, 0.75, 0.5, 0.75, 0.5, 0.875, 0.375, 0.875, 0.5, 0.75, 0.625, 0.75, 0.625, 0.875, 0.5, 0.875, 0.625, 0.625, 0.75, 0.625, 0.75, 0.75, 0.625, 0.75, 0.625, 0.5, 0.75, 0.5, 0.75, 0.625, 0.625, 0.625, 0.75, 0.5, 0.875, 0.5, 0.875, 0.625, 0.75, 0.625, 0.75, 0.625, 0.875, 0.625, 0.875, 0.75, 0.75, 0.75, 0.5, 0.875, 0.625, 0.875, 0.625, 1.0, 0.5, 1.0, 0.5, 0.125, 0.625, 0.125, 0.625, 0.25, 0.5, 0.25, 0.25, 0.625, 0.375, 0.625, 0.375, 0.75, 0.25, 0.75, 0.5, 0.625, 0.625, 0.625, 0.625, 0.75, 0.5, 0.75, 0.5, 0.375, 0.625, 0.375, 0.625, 0.5, 0.5, 0.5, 0.375, 0.375, 0.5, 0.375, 0.5, 0.5, 0.375, 0.5, 0.375, 0.25, 0.5, 0.25, 0.5, 0.375, 0.375, 0.375, 0.5, 0.25, 0.625, 0.25, 0.625, 0.375, 0.5, 0.375, 0.375, 0.625, 0.5, 0.625, 0.5, 0.75, 0.375, 0.75, 0.375, 0.5, 0.5, 0.5, 0.5, 0.625, 0.375, 0.625, 0.5, 0.5, 0.625, 0.5, 0.625, 0.625, 0.5, 0.625, 0.125, 0.625, 0.25, 0.625, 0.25, 0.75, 0.125, 0.75, 0.125, 0.5, 0.25, 0.5, 0.25, 0.625, 0.125, 0.625, 0.25, 0.5, 0.375, 0.5, 0.375, 0.625, 0.25, 0.625, 0.375, 0.125, 0.5, 0.125, 0.5, 0.25, 0.375, 0.25, 0.375, 0.0, 0.5, 0.0, 0.5, 0.125, 0.375, 0.125, 0.5, 0.0, 0.625, 0.0, 0.625, 0.125, 0.5, 0.125, 0.375, 0.875, 0.5, 0.875, 0.5, 1.0, 0.375, 1.0, 0.375, 0.75, 0.5, 0.75, 0.5, 0.875, 0.375, 0.875, 0.5, 0.75, 0.625, 0.75, 0.625, 0.875, 0.5, 0.875, 0.625, 0.625, 0.75, 0.625, 0.75, 0.75, 0.625, 0.75, 0.625, 0.5, 0.75, 0.5, 0.75, 0.625, 0.625, 0.625, 0.75, 0.5, 0.875, 0.5, 0.875, 0.625, 0.75, 0.625, 0.75, 0.625, 0.875, 0.625, 0.875, 0.75, 0.75, 0.75, 0.5, 0.875, 0.625, 0.875, 0.625, 1.0, 0.5, 1.0, 0.5, 0.125, 0.625, 0.125, 0.625, 0.25, 0.5, 0.25, 0.25, 0.625, 0.375, 0.625, 0.375, 0.75, 0.25, 0.75, 0.5, 0.625, 0.625, 0.625, 0.625, 0.75, 0.5, 0.75, 0.5, 0.375, 0.625, 0.375, 0.625, 0.5, 0.5, 0.5, 0.375, 0.375, 0.5, 0.375, 0.5, 0.5, 0.375, 0.5, 0.375, 0.25, 0.5, 0.25, 0.5, 0.375, 0.375, 0.375, 0.5, 0.25, 0.625, 0.25, 0.625, 0.375, 0.5, 0.375, 0.375, 0.625, 0.5, 0.625, 0.5, 0.75, 0.375, 0.75, 0.375, 0.5, 0.5, 0.5, 0.5, 0.625, 0.375, 0.625, 0.5, 0.5, 0.625, 0.5, 0.625, 0.625, 0.5, 0.625, 0.125, 0.625, 0.25, 0.625, 0.25, 0.75, 0.125, 0.75, 0.125, 0.5, 0.25, 0.5, 0.25, 0.625, 0.125, 0.625, 0.25, 0.5, 0.375, 0.5, 0.375, 0.625, 0.25, 0.625, 0.375, 0.125, 0.5, 0.125, 0.5, 0.25, 0.375, 0.25, 0.375, 0.0, 0.5, 0.0, 0.5, 0.125, 0.375, 0.125, 0.5, 0.0, 0.625, 0.0, 0.625, 0.125, 0.5, 0.125, 0.375, 0.875, 0.5, 0.875, 0.5, 1.0, 0.375, 1.0, 0.375, 0.75, 0.5, 0.75, 0.5, 0.875, 0.375, 0.875, 0.5, 0.75, 0.625, 0.75, 0.625, 0.875, 0.5, 0.875, 0.625, 0.625, 0.75, 0.625, 0.75, 0.75, 0.625, 0.75, 0.625, 0.5, 0.75, 0.5, 0.75, 0.625, 0.625, 0.625, 0.75, 0.5, 0.875, 0.5, 0.875, 0.625, 0.75, 0.625])
me_cube_012.materials.append(mat_material)
me_cube_012.use_remesh_preserve_volume = False
me_cube_012.use_remesh_preserve_attributes = False
me_cube_012.use_mirror_vertex_groups = False
me_cube_012.update()

# ---- objects
ob_light = bpy.data.objects.new('Light', light_light)
ob_camera = bpy.data.objects.new('Camera', cam_camera)
ob_cube_011 = bpy.data.objects.new('Cube.011', me_cube_012)

# ---- transforms, parenting, visibility, modifiers, constraints
ob_light.location = (10.48, -1.409, 11.71)
ob_light.rotation_euler = (0.6503, 0.05522, 1.866)
ob_light.lock_rotations_4d = False
ob_light.empty_display_type = 'ARROWS'
ob_light.color = (0.0, 0.0, 0.0, 0.0)
ob_light.lineart.crease_threshold = 0.0
ob_camera.location = (7.359, -6.926, 4.958)
ob_camera.rotation_euler = (1.109, 0.0, 0.8149)
ob_camera.lock_rotations_4d = False
ob_camera.empty_display_type = 'ARROWS'
ob_camera.color = (0.0, 0.0, 0.0, 0.0)
ob_camera.display_type = 'WIRE'
ob_camera.lineart.crease_threshold = 0.0
ob_cube_011.location = (1.192e-07, 0.1999, 4.768e-07)
ob_cube_011.lock_rotations_4d = False
ob_cube_011.empty_display_type = 'ARROWS'
ob_cube_011.lineart.crease_threshold = 0.0
_m = ob_cube_011.modifiers.new('Subdivision', 'SUBSURF')

# ---- collection membership
col_collection.objects.link(ob_light)
col_collection.objects.link(ob_camera)
col_collection.objects.link(ob_cube_011)

# ---- scene / render settings (as saved in the file)
scene.camera = ob_camera
scene.frame_start = 1; scene.frame_end = 250; scene.frame_set(1)
scene.render.engine = 'BLENDER_EEVEE_NEXT'
scene.cycles.use_denoising = False
scene.cycles.samples = 128
scene.cycles.sampling_pattern = 'TABULATED_SOBOL'
scene.cycles.use_adaptive_sampling = False
scene.cycles.use_light_tree = False
scene.view_settings.view_transform = 'Filmic'
bpy.context.view_layer.update()
